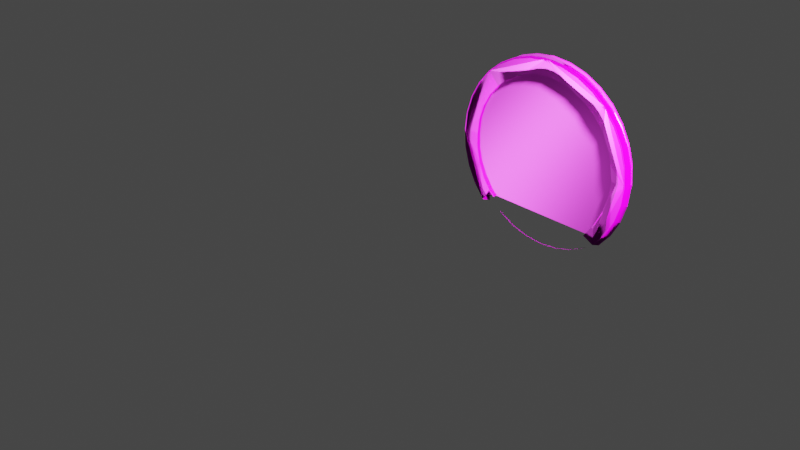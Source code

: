 # Source: PortaDentro.blend  (saved by Blender 3.1.7; exported with 4.5.12 LTS)
import bpy
from mathutils import Matrix  # noqa: F401  (used for matrix-valued properties, if any)

bpy.ops.wm.read_factory_settings(use_empty=True)
scene = bpy.context.scene
scene.name = 'Scene'

# ---- collections
col_collection = bpy.data.collections.new('Collection'); scene.collection.children.link(col_collection)

# ---- images (referenced by path relative to the original .blend; pixels are not part of the script)
import os
ASSET_DIR = os.environ.get("B2B_ASSET_DIR", "")  # directory of the original .blend (textures are referenced by path, not embedded)
HERE = os.path.dirname(os.path.abspath(__file__))  # packed textures are extracted next to this script under _unpacked/

def load_image(name, relpath, width, height, colorspace="sRGB"):
    """Load a texture the original file referenced (path relative to the .blend, or extracted next to this script)."""
    p = next((c for c in (os.path.join(HERE, relpath), os.path.join(ASSET_DIR, relpath)) if relpath and os.path.exists(c)), "")
    if p:
        img = bpy.data.images.load(p, check_existing=True)
        img.name = name
    else:  # same state as the original file: an image datablock whose file is absent (Cycles renders it pink)
        img = bpy.data.images.new(name, width, height)
        img.source = "FILE"
        img.filepath = "//" + (relpath or name)
    img.colorspace_settings.name = colorspace
    return img
img_metal_panel_008_basecolor_jpg = load_image('Metal_Panel_008_basecolor.jpg', 'Metal_Panel_008_basecolor.jpg', 1024, 1024, 'sRGB')
img_metal_panel_008_metallic_jpg = load_image('Metal_Panel_008_metallic.jpg', 'Metal_Panel_008_metallic.jpg', 1024, 1024, 'sRGB')
img_metal_panel_008_roughness_jpg = load_image('Metal_Panel_008_roughness.jpg', 'Metal_Panel_008_roughness.jpg', 1024, 1024, 'sRGB')
img_metal_panel_008_normal_jpg = load_image('Metal_Panel_008_normal.jpg', 'Metal_Panel_008_normal.jpg', 1024, 1024, 'sRGB')
img_metal_006_base_color_png = load_image('Metal_006_Base_Color.png', 'Metal_006_Base_Color.png', 1024, 1024, 'sRGB')
img_metal_006_metallic_jpg = load_image('Metal_006_Metallic.jpg', 'Metal_006_Metallic.jpg', 1024, 1024, 'sRGB')
img_metal_006_roughness_jpg = load_image('Metal_006_Roughness.jpg', 'Metal_006_Roughness.jpg', 1024, 1024, 'sRGB')
img_metal_006_normal_jpg = load_image('Metal_006_Normal.jpg', 'Metal_006_Normal.jpg', 1024, 1024, 'sRGB')
img_tcom_paint_chipped_1k_albedo_tif = load_image('TCom_Paint_Chipped_1K_albedo.tif', 'TCom_Paint_Chipped_1K_albedo.tif', 1024, 1024, 'sRGB')

# ---- materials (node trees are filled in below, after node groups)
mat_material_008 = bpy.data.materials.new('Material.008')
mat_material_004 = bpy.data.materials.new('Material.004')
mat_material_002 = bpy.data.materials.new('Material.002')

# ---- material node trees
mat_material_008.use_nodes = True; mat_material_008.node_tree.nodes.clear()
_N = mat_material_008.node_tree.nodes; _L = mat_material_008.node_tree.links
n0 = _N.new('ShaderNodeBsdfPrincipled'); n0.name = 'Principled BSDF'; n0.location = (10, 300)
n0.distribution = 'GGX'
n0.subsurface_method = 'RANDOM_WALK_SKIN'
n0.inputs[3].default_value = 1.45
n0.inputs[27].default_value = (0.0, 0.0, 0.0, 1.0)
n0.inputs[28].default_value = 1.0
n1 = _N.new('ShaderNodeOutputMaterial'); n1.name = 'Material Output'; n1.location = (300, 300)
n2 = _N.new('ShaderNodeTexImage'); n2.name = 'Image Texture'; n2.location = (-316, 177)
n2.hide = True
n2.image = img_metal_panel_008_basecolor_jpg
n3 = _N.new('ShaderNodeTexImage'); n3.name = 'Image Texture.001'; n3.location = (-316, 68)
n3.hide = True
n3.image = img_metal_panel_008_metallic_jpg
n4 = _N.new('ShaderNodeTexImage'); n4.name = 'Image Texture.002'; n4.location = (-329, -11)
n4.hide = True
n4.image = img_metal_panel_008_roughness_jpg
n5 = _N.new('ShaderNodeTexCoord'); n5.name = 'Texture Coordinate'; n5.location = (-753, 168)
n6 = _N.new('ShaderNodeMapping'); n6.name = 'Mapping'; n6.location = (-567, 247)
n6.inputs[0].default_value = (-0.5, -0.5, 0.0)
n7 = _N.new('ShaderNodeTexImage'); n7.name = 'Image Texture.003'; n7.location = (-325, -117)
n7.hide = True
n7.image = img_metal_panel_008_normal_jpg
_L.new(n0.outputs[0], n1.inputs[0])
_L.new(n2.outputs[0], n0.inputs[0])
_L.new(n3.outputs[0], n0.inputs[1])
_L.new(n4.outputs[0], n0.inputs[2])
_L.new(n7.outputs[0], n0.inputs[5])
_L.new(n5.outputs[0], n6.inputs[3])
_L.new(n6.outputs[0], n2.inputs[0])
_L.new(n6.outputs[0], n3.inputs[0])
_L.new(n6.outputs[0], n4.inputs[0])
_L.new(n6.outputs[0], n7.inputs[0])
n1.is_active_output = True
mat_material_004.use_nodes = True; mat_material_004.node_tree.nodes.clear()
_N = mat_material_004.node_tree.nodes; _L = mat_material_004.node_tree.links
n0 = _N.new('ShaderNodeBsdfPrincipled'); n0.name = 'Principled BSDF'; n0.location = (10, 300)
n0.distribution = 'GGX'
n0.subsurface_method = 'RANDOM_WALK_SKIN'
n0.inputs[3].default_value = 1.45
n0.inputs[27].default_value = (0.0, 0.0, 0.0, 1.0)
n0.inputs[28].default_value = 1.0
n1 = _N.new('ShaderNodeOutputMaterial'); n1.name = 'Material Output'; n1.location = (300, 300)
n2 = _N.new('ShaderNodeTexImage'); n2.name = 'Image Texture'; n2.location = (-350, 207)
n2.hide = True
n2.image = img_metal_006_base_color_png
n3 = _N.new('ShaderNodeTexImage'); n3.name = 'Image Texture.001'; n3.location = (-343, 105)
n3.hide = True
n3.image = img_metal_006_metallic_jpg
n4 = _N.new('ShaderNodeTexImage'); n4.name = 'Image Texture.002'; n4.location = (-334, 8)
n4.hide = True
n4.image = img_metal_006_roughness_jpg
n5 = _N.new('ShaderNodeTexImage'); n5.name = 'Image Texture.003'; n5.location = (-329, -94)
n5.hide = True
n5.image = img_metal_006_normal_jpg
_L.new(n0.outputs[0], n1.inputs[0])
_L.new(n2.outputs[0], n0.inputs[0])
_L.new(n3.outputs[0], n0.inputs[1])
_L.new(n4.outputs[0], n0.inputs[2])
_L.new(n5.outputs[0], n0.inputs[5])
n1.is_active_output = True
mat_material_002.use_nodes = True; mat_material_002.node_tree.nodes.clear()
_N = mat_material_002.node_tree.nodes; _L = mat_material_002.node_tree.links
n0 = _N.new('ShaderNodeBsdfPrincipled'); n0.name = 'Principled BSDF'; n0.location = (10, 300)
n0.distribution = 'GGX'
n0.subsurface_method = 'RANDOM_WALK_SKIN'
n0.inputs[2].default_value = 0.4
n0.inputs[3].default_value = 1.45
n0.inputs[27].default_value = (0.0, 0.0, 0.0, 1.0)
n0.inputs[28].default_value = 1.0
n1 = _N.new('ShaderNodeOutputMaterial'); n1.name = 'Material Output'; n1.location = (300, 300)
n2 = _N.new('ShaderNodeNormalMap'); n2.name = 'Normal Map'; n2.location = (-300, -300)
n2.label = 'Normal/Map'
n2.inputs[0].default_value = 0.0
n3 = _N.new('ShaderNodeTexImage'); n3.name = 'Image Texture'; n3.location = (-300, 600)
n3.image = img_tcom_paint_chipped_1k_albedo_tif
_L.new(n0.outputs[0], n1.inputs[0])
_L.new(n2.outputs[0], n0.inputs[5])
_L.new(n3.outputs[0], n0.inputs[0])
n1.is_active_output = True

# ---- world
world_world = bpy.data.worlds.new('World'); scene.world = world_world
world_world.use_nodes = True; world_world.node_tree.nodes.clear()
_N = world_world.node_tree.nodes; _L = world_world.node_tree.links
n0 = _N.new('ShaderNodeOutputWorld'); n0.name = 'World Output'; n0.location = (300, 300)
n1 = _N.new('ShaderNodeBackground'); n1.name = 'Background'; n1.location = (10, 300)
n1.inputs[0].default_value = (0.05088, 0.05088, 0.05088, 1.0)
_L.new(n1.outputs[0], n0.inputs[0])
n0.is_active_output = True
world_world.color = (0.05088, 0.05088, 0.05088)
world_world.use_sun_shadow = False
world_world.sun_shadow_jitter_overblur = 0.0

# ---- cameras
cam_camera = bpy.data.cameras.new('Camera')
cam_camera.clip_end = 100.0
cam_camera.ortho_scale = 7.314
cam_camera_001 = bpy.data.cameras.new('Camera.001')
cam_camera_001.clip_end = 100.0
cam_camera_001.ortho_scale = 7.314

# ---- lights
light_light = bpy.data.lights.new('Light', 'POINT')
light_light.transmission_factor = 0.0
light_light.energy = 1000.0
light_light.shadow_soft_size = 0.1
light_light.shadow_maximum_resolution = 0.006
light_light.use_absolute_resolution = True
light_light_001 = bpy.data.lights.new('Light.001', 'POINT')
light_light_001.transmission_factor = 0.0
light_light_001.energy = 1000.0
light_light_001.shadow_soft_size = 0.25
light_light_001.shadow_maximum_resolution = 0.006
light_light_001.use_absolute_resolution = True

# ---- meshes
me_cylinder_008 = bpy.data.meshes.new('Cylinder.008')
me_cylinder_008.from_pydata([(1.564e-05, 0.9996, 0.9192), (0.2001, 0.9804, 0.9192), (0.3926, 0.9235, 0.9192), (0.5699, 0.8311, 0.9192), (0.7254, 0.7068, 0.9192), (0.8529, 0.5552, 0.9192), (0.9477, 0.3823, 0.9192), (1.006, 0.1947, 0.9192), (1.026, -0.0003523, 0.9192), (1.006, -0.1954, 0.9192), (0.9477, -0.383, 0.9192), (0.8529, -0.5559, 0.9192), (0.7254, -0.7075, 0.9192), (-0.7253, -0.7075, 0.9192), (-0.8529, -0.5559, 0.9192), (-0.9477, -0.383, 0.9192), (-1.006, -0.1954, 0.9192), (-1.026, -0.0003522, 0.9192), (-1.006, 0.1947, 0.9192), (-0.9477, 0.3823, 0.9192), (-0.8529, 0.5552, 0.9192), (-0.7253, 0.7068, 0.9192), (-0.5699, 0.8311, 0.9192), (-0.3925, 0.9235, 0.9192), (-0.2001, 0.9804, 0.9192), (-0.7369, -0.6876, 0.9192), (0.7254, -0.703, 0.9192), (-0.005791, -0.6953, 0.9192), (1.564e-05, 0.9996, 0.9627), (0.2001, 0.9804, 0.9627), (0.3926, 0.9235, 0.9627), (0.5699, 0.8311, 0.9627), (0.7254, 0.7068, 0.9627), (0.8529, 0.5552, 0.9627), (0.9477, 0.3823, 0.9627), (1.006, 0.1947, 0.9627), (1.026, -0.0003523, 0.9627), (1.006, -0.1954, 0.9627), (0.9477, -0.383, 0.9627), (0.8529, -0.5559, 0.9627), (0.7254, -0.7075, 0.9627), (-0.7253, -0.7075, 0.9627), (-0.8529, -0.5559, 0.9627), (-0.9477, -0.383, 0.9627), (-1.006, -0.1954, 0.9627), (-1.026, -0.0003522, 0.9627), (-1.006, 0.1947, 0.9627), (-0.9477, 0.3823, 0.9627), (-0.8529, 0.5552, 0.9627), (-0.7253, 0.7068, 0.9627), (-0.5699, 0.8311, 0.9627), (-0.3925, 0.9235, 0.9627), (-0.2001, 0.9804, 0.9627), (-0.7369, -0.6876, 0.9627), (0.7254, -0.703, 0.9627), (-0.005791, -0.6953, 0.9627)], [], [(12, 26, 27, 25, 13, 14, 15, 16, 17, 18, 19, 20, 21, 22, 23, 24, 0, 1, 2, 3, 4, 5, 6, 7, 8, 9, 10, 11), (40, 39, 38, 37, 36, 35, 34, 33, 32, 31, 30, 29, 28, 52, 51, 50, 49, 48, 47, 46, 45, 44, 43, 42, 41, 53, 55, 54), (22, 21, 49, 50), (8, 7, 35, 36), (23, 22, 50, 51), (9, 8, 36, 37), (24, 23, 51, 52), (10, 9, 37, 38), (13, 25, 53, 41), (11, 10, 38, 39), (26, 12, 40, 54), (12, 11, 39, 40), (27, 26, 54, 55), (14, 13, 41, 42), (0, 24, 52, 28), (15, 14, 42, 43), (1, 0, 28, 29), (25, 27, 55, 53), (16, 15, 43, 44), (2, 1, 29, 30), (17, 16, 44, 45), (3, 2, 30, 31), (18, 17, 45, 46), (4, 3, 31, 32), (19, 18, 46, 47), (5, 4, 32, 33), (20, 19, 47, 48), (6, 5, 33, 34), (21, 20, 48, 49), (7, 6, 34, 35)])
_uv = me_cylinder_008.uv_layers.new(name='UVMap')
_uv.uv.foreach_set('vector', [0.4197, 0.08029, 0.4197, 0.08136, 0.2486, 0.08321, 0.07758, 0.08506, 0.08029, 0.08029, 0.05045, 0.1167, 0.02827, 0.1582, 0.01461, 0.2032, 0.01, 0.25, 0.01461, 0.2968, 0.02827, 0.3418, 0.05045, 0.3833, 0.08029, 0.4197, 0.1167, 0.4496, 0.1582, 0.4717, 0.2032, 0.4854, 0.25, 0.49, 0.2968, 0.4854, 0.3418, 0.4717, 0.3833, 0.4496, 0.4197, 0.4197, 0.4496, 0.3833, 0.4717, 0.3418, 0.4854, 0.2968, 0.49, 0.25, 0.4854, 0.2032, 0.4717, 0.1582, 0.4496, 0.1167, 0.4197, 0.08029, 0.4496, 0.1167, 0.4717, 0.1582, 0.4854, 0.2032, 0.49, 0.25, 0.4854, 0.2968, 0.4717, 0.3418, 0.4496, 0.3833, 0.4197, 0.4197, 0.3833, 0.4496, 0.3418, 0.4717, 0.2968, 0.4854, 0.25, 0.49, 0.2032, 0.4854, 0.1582, 0.4717, 0.1167, 0.4496, 0.08029, 0.4197, 0.05045, 0.3833, 0.02827, 0.3418, 0.01461, 0.2968, 0.01, 0.25, 0.01461, 0.2032, 0.02827, 0.1582, 0.05045, 0.1167, 0.08029, 0.08029, 0.07758, 0.08506, 0.2486, 0.08321, 0.4197, 0.08136, 0.1167, 0.4496, 0.08029, 0.4197, 0.08029, 0.4197, 0.1167, 0.4496, 0.49, 0.25, 0.4854, 0.2968, 0.4854, 0.2968, 0.49, 0.25, 0.1582, 0.4717, 0.1167, 0.4496, 0.1167, 0.4496, 0.1582, 0.4717, 0.4854, 0.2032, 0.49, 0.25, 0.49, 0.25, 0.4854, 0.2032, 0.2032, 0.4854, 0.1582, 0.4717, 0.1582, 0.4717, 0.2032, 0.4854, 0.4717, 0.1582, 0.4854, 0.2032, 0.4854, 0.2032, 0.4717, 0.1582, 0.08029, 0.08029, 0.07758, 0.08506, 0.07758, 0.08506, 0.08029, 0.08029, 0.4496, 0.1167, 0.4717, 0.1582, 0.4717, 0.1582, 0.4496, 0.1167, 0.4197, 0.08136, 0.4197, 0.08029, 0.4197, 0.08029, 0.4197, 0.08136, 0.4197, 0.08029, 0.4496, 0.1167, 0.4496, 0.1167, 0.4197, 0.08029, 0.2486, 0.08321, 0.4197, 0.08136, 0.4197, 0.08136, 0.2486, 0.08321, 0.05045, 0.1167, 0.08029, 0.08029, 0.08029, 0.08029, 0.05045, 0.1167, 0.25, 0.49, 0.2032, 0.4854, 0.2032, 0.4854, 0.25, 0.49, 0.02827, 0.1582, 0.05045, 0.1167, 0.05045, 0.1167, 0.02827, 0.1582, 0.2968, 0.4854, 0.25, 0.49, 0.25, 0.49, 0.2968, 0.4854, 0.07758, 0.08506, 0.2486, 0.08321, 0.2486, 0.08321, 0.07758, 0.08506, 0.01461, 0.2032, 0.02827, 0.1582, 0.02827, 0.1582, 0.01461, 0.2032, 0.3418, 0.4717, 0.2968, 0.4854, 0.2968, 0.4854, 0.3418, 0.4717, 0.01, 0.25, 0.01461, 0.2032, 0.01461, 0.2032, 0.01, 0.25, 0.3833, 0.4496, 0.3418, 0.4717, 0.3418, 0.4717, 0.3833, 0.4496, 0.01461, 0.2968, 0.01, 0.25, 0.01, 0.25, 0.01461, 0.2968, 0.4197, 0.4197, 0.3833, 0.4496, 0.3833, 0.4496, 0.4197, 0.4197, 0.02827, 0.3418, 0.01461, 0.2968, 0.01461, 0.2968, 0.02827, 0.3418, 0.4496, 0.3833, 0.4197, 0.4197, 0.4197, 0.4197, 0.4496, 0.3833, 0.05045, 0.3833, 0.02827, 0.3418, 0.02827, 0.3418, 0.05045, 0.3833, 0.4717, 0.3418, 0.4496, 0.3833, 0.4496, 0.3833, 0.4717, 0.3418, 0.08029, 0.4197, 0.05045, 0.3833, 0.05045, 0.3833, 0.08029, 0.4197, 0.4854, 0.2968, 0.4717, 0.3418, 0.4717, 0.3418, 0.4854, 0.2968])
me_cylinder_008.materials.append(mat_material_008)
me_cylinder_008.use_remesh_fix_poles = True
me_cylinder_008.use_remesh_preserve_attributes = False
me_cylinder_008.update()
me_cylinder_001 = bpy.data.meshes.new('Cylinder.001')
me_cylinder_001.from_pydata([(0.6346, 0.5698, 0.07415), (0.7224, 0.446, 0.07311), (0.7894, 0.3048, 0.06951), (0.8263, 0.1516, 0.07032), (0.833, -0.007825, 0.06769), (0.8157, -0.1671, 0.07045), (0.7667, -0.3204, 0.07055), (0.6908, -0.4616, 0.07023), (0.5776, -0.5932, 0.07051), (0.4538, -0.696, 0.07053), (0.3126, -0.7713, 0.06893), (0.1593, -0.8166, 0.06932), (-7.645e-08, -0.8329, 0.06886), (-0.1593, -0.8174, 0.07248), (-0.3126, -0.7709, 0.07114), (-0.4701, -0.6869, 0.07175), (-0.5776, -0.5977, 0.07316), (-0.6947, -0.4616, 0.06529), (-0.7684, -0.3204, 0.06958), (-0.8169, -0.1671, 0.07357), (-0.8398, -0.007872, 0.0643), (-0.8265, 0.1516, 0.07489), (-0.7854, 0.3049, 0.07588), (-0.6975, 0.486, 0.08344), (-0.5895, 0.6448, 0.07806), (0.0, 0.9924, 0.08417), (0.1951, 0.9732, 0.08417), (0.3827, 0.9163, 0.08417), (0.5556, 0.8239, 0.08417), (0.7071, 0.6995, 0.08417), (0.8315, 0.548, 0.08417), (0.9239, 0.3751, 0.08417), (0.9808, 0.1875, 0.08417), (1.0, -0.007595, 0.08417), (0.9808, -0.2027, 0.08417), (0.9239, -0.3903, 0.08417), (0.8315, -0.5632, 0.08417), (0.7071, -0.7147, 0.08417), (0.5556, -0.8391, 0.08417), (0.3827, -0.9315, 0.08417), (0.1951, -0.9884, 0.08417), (-8.742e-08, -1.008, 0.08417), (-0.1951, -0.9884, 0.08417), (-0.3827, -0.9315, 0.08417), (-0.5556, -0.8391, 0.08417), (-0.7071, -0.7147, 0.08417), (-0.8315, -0.5632, 0.08417), (-0.9239, -0.3903, 0.08417), (-0.9808, -0.2027, 0.08417), (-1.0, -0.007595, 0.08417), (-0.9808, 0.1875, 0.08417), (-0.9239, 0.3751, 0.08417), (-0.8315, 0.548, 0.08417), (-0.7071, 0.6995, 0.08417), (-0.5556, 0.8239, 0.08417), (-0.3827, 0.9163, 0.08417), (-0.1951, 0.9732, 0.08417), (0.0, 0.9924, 0.08417), (0.1951, 0.9732, 0.08417), (0.3827, 0.9163, 0.08417), (0.5556, 0.8239, 0.08417), (0.7071, 0.7437, 0.08336), (0.8315, 0.5922, 0.08336), (0.9239, 0.4193, 0.08336), (0.9808, 0.2317, 0.08336), (1.0, 0.03658, 0.08336), (0.9808, -0.1585, 0.08336), (0.9239, -0.3461, 0.08336), (0.8315, -0.519, 0.08336), (0.7071, -0.6705, 0.08336), (0.5556, -0.7949, 0.08336), (0.3827, -0.8873, 0.08336), (0.1951, -0.9442, 0.08336), (-8.742e-08, -0.9634, 0.08336), (-0.1951, -0.9442, 0.08336), (-0.3827, -0.8873, 0.08336), (-0.5556, -0.7949, 0.08336), (-0.7071, -0.6705, 0.08336), (-0.8315, -0.519, 0.08336), (-0.9239, -0.3461, 0.08336), (-0.9808, -0.1585, 0.08336), (-1.0, 0.03658, 0.08336), (-0.9808, 0.2317, 0.08336), (-0.9239, 0.4193, 0.08336), (-0.8315, 0.5922, 0.08336), (-0.7071, 0.7437, 0.08336), (-0.5556, 0.8239, 0.08417), (-0.3827, 0.9163, 0.08417), (-0.1951, 0.9732, 0.08417), (0.7067, 0.702, 0.208), (0.831, 0.5504, 0.208), (0.9234, 0.3775, 0.208), (0.9803, 0.1899, 0.208), (0.9995, -0.005157, 0.208), (0.9803, -0.2002, 0.208), (0.9234, -0.3878, 0.208), (0.831, -0.5607, 0.208), (0.7067, -0.7123, 0.208), (0.5551, -0.8366, 0.208), (0.3822, -0.929, 0.208), (0.1946, -0.9859, 0.208), (-0.0004562, -1.005, 0.208), (-0.1955, -0.9859, 0.208), (-0.3831, -0.929, 0.208), (-0.556, -0.8366, 0.208), (-0.7076, -0.7123, 0.208), (-0.8319, -0.5607, 0.208), (-0.9243, -0.3878, 0.208), (-0.9812, -0.2002, 0.208), (-1.0, -0.005157, 0.208), (-0.9812, 0.1899, 0.208), (-0.9243, 0.3775, 0.208), (-0.8319, 0.5504, 0.208), (-0.7076, 0.702, 0.208), (0.6341, 0.5723, 0.198), (0.7219, 0.4485, 0.1969), (0.789, 0.3072, 0.1933), (0.8259, 0.154, 0.1941), (0.8326, -0.005386, 0.1915), (0.8152, -0.1647, 0.1943), (0.7663, -0.3179, 0.1944), (0.6903, -0.4591, 0.194), (0.5771, -0.5908, 0.1943), (0.4533, -0.6935, 0.1943), (0.3121, -0.7689, 0.1927), (0.1589, -0.8141, 0.1931), (-0.0004562, -0.8304, 0.1927), (-0.1598, -0.815, 0.1963), (-0.313, -0.7685, 0.1949), (-0.4705, -0.6845, 0.1956), (-0.578, -0.5953, 0.197), (-0.6951, -0.4592, 0.1891), (-0.7688, -0.3179, 0.1934), (-0.8174, -0.1647, 0.1974), (-0.8402, -0.005433, 0.1881), (-0.8269, 0.1541, 0.1987), (-0.7859, 0.3073, 0.1997), (-0.698, 0.4884, 0.2072), (-0.59, 0.6469, 0.2019), (0.5832, 0.6278, 0.07245), (0.5675, 0.6261, 0.1963), (0.7067, 0.702, 0.208), (0.831, 0.5504, 0.208), (0.9234, 0.3775, 0.208), (0.9803, 0.1899, 0.208), (0.9995, -0.005157, 0.208), (0.9803, -0.2002, 0.208), (0.9234, -0.3878, 0.208), (0.831, -0.5607, 0.208), (0.7067, -0.7123, 0.208), (0.5551, -0.8366, 0.208), (0.3822, -0.929, 0.208), (0.1946, -0.9859, 0.208), (-0.0004562, -1.005, 0.208), (-0.1955, -0.9859, 0.208), (-0.3831, -0.929, 0.208), (-0.556, -0.8366, 0.208), (-0.7076, -0.7123, 0.208), (-0.8319, -0.5607, 0.208), (-0.9243, -0.3878, 0.208), (-0.9812, -0.2002, 0.208), (-1.0, -0.005157, 0.208), (-0.9812, 0.1899, 0.208), (-0.9243, 0.3775, 0.208), (-0.8319, 0.5504, 0.208), (-0.7076, 0.702, 0.208), (0.6341, 0.5723, 0.198), (0.7219, 0.4485, 0.1969), (0.789, 0.3072, 0.1933), (0.8259, 0.154, 0.1941), (0.8326, -0.005386, 0.1915), (0.8152, -0.1647, 0.1943), (0.7663, -0.3179, 0.1944), (0.6903, -0.4591, 0.194), (0.5771, -0.5908, 0.1943), (0.4533, -0.6935, 0.1943), (0.3121, -0.7689, 0.1927), (0.1589, -0.8141, 0.1931), (-0.0004562, -0.8304, 0.1927), (-0.1598, -0.815, 0.1963), (-0.313, -0.7685, 0.1949), (-0.4705, -0.6845, 0.1956), (-0.578, -0.5953, 0.197), (-0.6951, -0.4592, 0.1891), (-0.7688, -0.3179, 0.1934), (-0.8174, -0.1647, 0.1974), (-0.8402, -0.005433, 0.1881), (-0.8269, 0.1541, 0.1987), (-0.7859, 0.3073, 0.1997), (-0.698, 0.4884, 0.2072), (-0.59, 0.6469, 0.2019), (0.7067, 0.7001, 0.0736), (0.831, 0.5485, 0.0736), (0.9234, 0.3757, 0.0736), (0.9803, 0.1881, 0.0736), (0.9995, -0.007029, 0.0736), (0.9803, -0.2021, 0.0736), (0.9234, -0.3897, 0.0736), (0.831, -0.5626, 0.0736), (0.7067, -0.7141, 0.0736), (0.5551, -0.8385, 0.0736), (0.3822, -0.9309, 0.0736), (0.1946, -0.9878, 0.0736), (-0.0004562, -1.007, 0.0736), (-0.1955, -0.9878, 0.0736), (-0.3831, -0.9309, 0.0736), (-0.556, -0.8385, 0.0736), (-0.7076, -0.7141, 0.0736), (-0.8319, -0.5626, 0.0736), (-0.9243, -0.3897, 0.0736), (-0.9812, -0.2021, 0.0736), (-1.0, -0.007029, 0.0736), (-0.9812, 0.1881, 0.0736), (-0.9243, 0.3757, 0.0736), (-0.8319, 0.5485, 0.0736), (-0.7076, 0.7001, 0.0736), (0.6341, 0.5704, 0.06358), (0.7219, 0.4466, 0.06254), (0.789, 0.3053, 0.05894), (0.8259, 0.1521, 0.05975), (0.8326, -0.007259, 0.05712), (0.8152, -0.1666, 0.05988), (0.7663, -0.3198, 0.05998), (0.6903, -0.461, 0.05966), (0.5771, -0.5927, 0.05994), (0.4533, -0.6954, 0.05996), (0.3121, -0.7708, 0.05836), (0.1589, -0.816, 0.05875), (-0.0004562, -0.8323, 0.05829), (-0.1598, -0.8169, 0.06191), (-0.313, -0.7704, 0.06057), (-0.4705, -0.6863, 0.06118), (-0.578, -0.5972, 0.06259), (-0.6951, -0.4611, 0.05472), (-0.7688, -0.3198, 0.05901), (-0.8174, -0.1665, 0.063), (-0.8402, -0.007306, 0.05373), (-0.8269, 0.1522, 0.06432), (-0.7859, 0.3054, 0.06531), (-0.698, 0.4866, 0.07287), (-0.59, 0.645, 0.0675)], [], [(58, 26, 25, 57), (59, 27, 26, 58), (60, 28, 27, 59), (62, 30, 29, 61), (63, 31, 30, 62), (64, 32, 31, 63), (65, 33, 32, 64), (66, 34, 33, 65), (67, 35, 34, 66), (68, 36, 35, 67), (69, 37, 36, 68), (70, 38, 37, 69), (71, 39, 38, 70), (72, 40, 39, 71), (73, 41, 40, 72), (74, 42, 41, 73), (75, 43, 42, 74), (76, 44, 43, 75), (77, 45, 44, 76), (78, 46, 45, 77), (79, 47, 46, 78), (80, 48, 47, 79), (81, 49, 48, 80), (82, 50, 49, 81), (83, 51, 50, 82), (84, 52, 51, 83), (85, 53, 52, 84), (87, 55, 54, 86), (88, 56, 55, 87), (57, 25, 56, 88), (84, 112, 113, 85), (4, 118, 117, 3), (70, 98, 99, 71), (17, 131, 130, 16), (83, 111, 112, 84), (3, 117, 116, 2), (69, 97, 98, 70), (16, 130, 129, 15), (82, 110, 111, 83), (2, 116, 115, 1), (68, 96, 97, 69), (15, 129, 128, 14), (81, 109, 110, 82), (1, 115, 114, 0), (67, 95, 96, 68), (14, 128, 127, 13), (80, 108, 109, 81), (66, 94, 95, 67), (13, 127, 126, 12), (79, 107, 108, 80), (65, 93, 94, 66), (12, 126, 125, 11), (78, 106, 107, 79), (18, 132, 131, 17), (71, 99, 100, 72), (5, 119, 118, 4), (19, 133, 132, 18), (72, 100, 101, 73), (6, 120, 119, 5), (20, 134, 133, 19), (73, 101, 102, 74), (7, 121, 120, 6), (21, 135, 134, 20), (74, 102, 103, 75), (8, 122, 121, 7), (61, 89, 90, 62), (22, 136, 135, 21), (75, 103, 104, 76), (85, 113, 138, 24), (9, 123, 122, 8), (62, 90, 91, 63), (23, 137, 136, 22), (76, 104, 105, 77), (10, 124, 123, 9), (63, 91, 92, 64), (24, 138, 137, 23), (77, 105, 106, 78), (11, 125, 124, 10), (64, 92, 93, 65), (114, 140, 139, 0), (167, 168, 169, 170, 171, 172, 173, 174, 175, 176, 177, 178, 179, 180, 181, 182, 183, 184, 185, 186, 187, 188, 189, 190, 165, 164, 163, 162, 161, 160, 159, 158, 157, 156, 155, 154, 153, 152, 151, 150, 149, 148, 147, 146, 145, 144, 143, 142, 141, 166), (217, 216, 191, 192, 193, 194, 195, 196, 197, 198, 199, 200, 201, 202, 203, 204, 205, 206, 207, 208, 209, 210, 211, 212, 213, 214, 215, 240, 239, 238, 237, 236, 235, 234, 233, 232, 231, 230, 229, 228, 227, 226, 225, 224, 223, 222, 221, 220, 219, 218)])
me_cylinder_001.polygons.foreach_set('use_smooth', [True] * 82)
me_cylinder_001.polygons.foreach_set('material_index', [0, 0, 0, 0, 0, 0, 0, 0, 0, 0, 0, 0, 0, 0, 0, 0, 0, 0, 0, 0, 0, 0, 0, 0, 0, 0, 0, 0, 0, 0, 0, 0, 0, 0, 0, 0, 0, 0, 0, 0, 0, 0, 0, 0, 0, 0, 0, 0, 0, 0, 0, 0, 0, 0, 0, 0, 0, 0, 0, 0, 0, 0, 0, 0, 0, 0, 0, 0, 0, 0, 0, 0, 0, 0, 0, 0, 0, 0, 0, 0, 0, 1])
_k = set([(0, 114), (1, 115), (2, 116), (3, 117), (4, 118), (5, 119), (6, 120), (7, 121), (8, 122), (9, 123), (10, 124), (11, 125), (12, 126), (13, 127), (14, 128), (15, 129), (16, 130), (17, 131), (18, 132), (19, 133), (20, 134), (21, 135), (22, 136), (23, 137), (24, 138), (31, 63), (32, 64), (33, 65), (34, 66), (35, 67), (47, 79), (48, 80), (49, 81), (50, 82), (51, 83), (61, 62), (62, 63), (62, 90), (63, 64), (63, 91), (64, 65), (64, 92), (65, 66), (65, 93), (66, 67), (66, 94), (67, 68), (67, 95), (68, 69), (68, 96), (69, 70), (69, 97), (70, 71), (70, 98), (71, 72), (71, 99), (72, 73), (72, 100), (73, 74), (73, 101), (74, 75), (74, 102), (75, 76), (75, 103), (76, 77), (76, 104), (77, 78), (77, 105), (78, 79), (78, 106), (79, 80), (79, 107), (80, 81), (80, 108), (81, 82), (81, 109), (82, 83), (82, 110), (83, 84), (83, 111), (84, 85), (84, 112), (85, 113)])
me_cylinder_001.attributes.new('sharp_edge', 'BOOLEAN', 'EDGE').data.foreach_set('value', [ (min(e.vertices), max(e.vertices)) in _k for e in me_cylinder_001.edges])
_uv = me_cylinder_001.uv_layers.new(name='UVMap')
_uv.uv.foreach_set('vector', [0.7968, 0.4854, 0.7968, 0.4854, 0.75, 0.49, 0.75, 0.49, 0.8418, 0.4717, 0.8418, 0.4717, 0.7968, 0.4854, 0.7968, 0.4854, 0.8833, 0.4496, 0.8833, 0.4496, 0.8418, 0.4717, 0.8418, 0.4717, 0.9496, 0.3833, 0.9496, 0.3833, 0.9197, 0.4197, 0.9197, 0.4197, 0.9717, 0.3418, 0.9717, 0.3418, 0.9496, 0.3833, 0.9496, 0.3833, 0.9854, 0.2968, 0.9854, 0.2968, 0.9717, 0.3418, 0.9717, 0.3418, 0.99, 0.25, 0.99, 0.25, 0.9854, 0.2968, 0.9854, 0.2968, 0.9854, 0.2032, 0.9854, 0.2032, 0.99, 0.25, 0.99, 0.25, 0.9717, 0.1582, 0.9717, 0.1582, 0.9854, 0.2032, 0.9854, 0.2032, 0.9496, 0.1167, 0.9496, 0.1167, 0.9717, 0.1582, 0.9717, 0.1582, 0.9197, 0.08029, 0.9197, 0.08029, 0.9496, 0.1167, 0.9496, 0.1167, 0.8833, 0.05045, 0.8833, 0.05045, 0.9197, 0.08029, 0.9197, 0.08029, 0.8418, 0.02827, 0.8418, 0.02827, 0.8833, 0.05045, 0.8833, 0.05045, 0.7968, 0.01461, 0.7968, 0.01461, 0.8418, 0.02827, 0.8418, 0.02827, 0.75, 0.01, 0.75, 0.01, 0.7968, 0.01461, 0.7968, 0.01461, 0.7032, 0.01461, 0.7032, 0.01461, 0.75, 0.01, 0.75, 0.01, 0.6582, 0.02827, 0.6582, 0.02827, 0.7032, 0.01461, 0.7032, 0.01461, 0.6167, 0.05045, 0.6167, 0.05045, 0.6582, 0.02827, 0.6582, 0.02827, 0.5803, 0.08029, 0.5803, 0.08029, 0.6167, 0.05045, 0.6167, 0.05045, 0.5504, 0.1167, 0.5504, 0.1167, 0.5803, 0.08029, 0.5803, 0.08029, 0.5283, 0.1582, 0.5283, 0.1582, 0.5504, 0.1167, 0.5504, 0.1167, 0.5146, 0.2032, 0.5146, 0.2032, 0.5283, 0.1582, 0.5283, 0.1582, 0.51, 0.25, 0.51, 0.25, 0.5146, 0.2032, 0.5146, 0.2032, 0.5146, 0.2968, 0.5146, 0.2968, 0.51, 0.25, 0.51, 0.25, 0.5283, 0.3418, 0.5283, 0.3418, 0.5146, 0.2968, 0.5146, 0.2968, 0.5504, 0.3833, 0.5504, 0.3833, 0.5283, 0.3418, 0.5283, 0.3418, 0.5803, 0.4197, 0.5803, 0.4197, 0.5504, 0.3833, 0.5504, 0.3833, 0.6582, 0.4717, 0.6582, 0.4717, 0.6167, 0.4496, 0.6167, 0.4496, 0.7032, 0.4854, 0.7032, 0.4854, 0.6582, 0.4717, 0.6582, 0.4717, 0.75, 0.49, 0.75, 0.49, 0.7032, 0.4854, 0.7032, 0.4854, 0.5504, 0.3833, 0.5504, 0.3833, 0.5803, 0.4197, 0.5803, 0.4197, 0.0, 0.0, 0.0, 0.0, 0.0, 0.0, 0.0, 0.0, 0.8833, 0.05045, 0.8833, 0.05045, 0.8418, 0.02827, 0.8418, 0.02827, 0.0, 0.0, 0.0, 0.0, 0.0, 0.0, 0.0, 0.0, 0.5283, 0.3418, 0.5283, 0.3418, 0.5504, 0.3833, 0.5504, 0.3833, 0.0, 0.0, 0.0, 0.0, 0.0, 0.0, 0.0, 0.0, 0.9197, 0.08029, 0.9197, 0.08029, 0.8833, 0.05045, 0.8833, 0.05045, 0.0, 0.0, 0.0, 0.0, 0.0, 0.0, 0.0, 0.0, 0.5146, 0.2968, 0.5146, 0.2968, 0.5283, 0.3418, 0.5283, 0.3418, 0.0, 0.0, 0.0, 0.0, 0.0, 0.0, 0.0, 0.0, 0.9496, 0.1167, 0.9496, 0.1167, 0.9197, 0.08029, 0.9197, 0.08029, 0.0, 0.0, 0.0, 0.0, 0.0, 0.0, 0.0, 0.0, 0.51, 0.25, 0.51, 0.25, 0.5146, 0.2968, 0.5146, 0.2968, 0.0, 0.0, 0.0, 0.0, 0.0, 0.0, 0.0, 0.0, 0.9717, 0.1582, 0.9717, 0.1582, 0.9496, 0.1167, 0.9496, 0.1167, 0.0, 0.0, 0.0, 0.0, 0.0, 0.0, 0.0, 0.0, 0.5146, 0.2032, 0.5146, 0.2032, 0.51, 0.25, 0.51, 0.25, 0.9854, 0.2032, 0.9854, 0.2032, 0.9717, 0.1582, 0.9717, 0.1582, 0.0, 0.0, 0.0, 0.0, 0.0, 0.0, 0.0, 0.0, 0.5283, 0.1582, 0.5283, 0.1582, 0.5146, 0.2032, 0.5146, 0.2032, 0.99, 0.25, 0.99, 0.25, 0.9854, 0.2032, 0.9854, 0.2032, 0.0, 0.0, 0.0, 0.0, 0.0, 0.0, 0.0, 0.0, 0.5504, 0.1167, 0.5504, 0.1167, 0.5283, 0.1582, 0.5283, 0.1582, 0.0, 0.0, 0.0, 0.0, 0.0, 0.0, 0.0, 0.0, 0.8418, 0.02827, 0.8418, 0.02827, 0.7968, 0.01461, 0.7968, 0.01461, 0.0, 0.0, 0.0, 0.0, 0.0, 0.0, 0.0, 0.0, 0.0, 0.0, 0.0, 0.0, 0.0, 0.0, 0.0, 0.0, 0.7968, 0.01461, 0.7968, 0.01461, 0.75, 0.01, 0.75, 0.01, 0.0, 0.0, 0.0, 0.0, 0.0, 0.0, 0.0, 0.0, 0.0, 0.0, 0.0, 0.0, 0.0, 0.0, 0.0, 0.0, 0.75, 0.01, 0.75, 0.01, 0.7032, 0.01461, 0.7032, 0.01461, 0.0, 0.0, 0.0, 0.0, 0.0, 0.0, 0.0, 0.0, 0.0, 0.0, 0.0, 0.0, 0.0, 0.0, 0.0, 0.0, 0.7032, 0.01461, 0.7032, 0.01461, 0.6582, 0.02827, 0.6582, 0.02827, 0.0, 0.0, 0.0, 0.0, 0.0, 0.0, 0.0, 0.0, 0.9197, 0.4197, 0.9197, 0.4197, 0.9496, 0.3833, 0.9496, 0.3833, 0.0, 0.0, 0.0, 0.0, 0.0, 0.0, 0.0, 0.0, 0.6582, 0.02827, 0.6582, 0.02827, 0.6167, 0.05045, 0.6167, 0.05045, 0.0, 0.0, 0.0, 0.0, 0.0, 0.0, 0.0, 0.0, 0.0, 0.0, 0.0, 0.0, 0.0, 0.0, 0.0, 0.0, 0.9496, 0.3833, 0.9496, 0.3833, 0.9717, 0.3418, 0.9717, 0.3418, 0.0, 0.0, 0.0, 0.0, 0.0, 0.0, 0.0, 0.0, 0.6167, 0.05045, 0.6167, 0.05045, 0.5803, 0.08029, 0.5803, 0.08029, 0.0, 0.0, 0.0, 0.0, 0.0, 0.0, 0.0, 0.0, 0.9717, 0.3418, 0.9717, 0.3418, 0.9854, 0.2968, 0.9854, 0.2968, 0.0, 0.0, 0.0, 0.0, 0.0, 0.0, 0.0, 0.0, 0.5803, 0.08029, 0.5803, 0.08029, 0.5504, 0.1167, 0.5504, 0.1167, 0.0, 0.0, 0.0, 0.0, 0.0, 0.0, 0.0, 0.0, 0.9854, 0.2968, 0.9854, 0.2968, 0.99, 0.25, 0.99, 0.25, 0.0, 0.0, 0.0, 0.0, 0.0, 0.0, 0.0, 0.0, 0.913, 0.3589, 0.9311, 0.325, 0.9423, 0.2882, 0.946, 0.25, 0.9423, 0.2118, 0.9311, 0.175, 0.913, 0.1411, 0.8886, 0.1114, 0.8589, 0.08701, 0.825, 0.06889, 0.7882, 0.05774, 0.75, 0.05397, 0.7118, 0.05774, 0.675, 0.06889, 0.6411, 0.08701, 0.6114, 0.1114, 0.587, 0.1411, 0.5689, 0.175, 0.5577, 0.2118, 0.554, 0.25, 0.5577, 0.2882, 0.5689, 0.325, 0.587, 0.3589, 0.6114, 0.3886, 0.5803, 0.4197, 0.5504, 0.3833, 0.5283, 0.3418, 0.5146, 0.2968, 0.51, 0.25, 0.5146, 0.2032, 0.5283, 0.1582, 0.5504, 0.1167, 0.5803, 0.08029, 0.6167, 0.05045, 0.6582, 0.02827, 0.7032, 0.01461, 0.75, 0.01, 0.7968, 0.01461, 0.8418, 0.02827, 0.8833, 0.05045, 0.9197, 0.08029, 0.9496, 0.1167, 0.9717, 0.1582, 0.9854, 0.2032, 0.99, 0.25, 0.9854, 0.2968, 0.9717, 0.3418, 0.9496, 0.3833, 0.9197, 0.4197, 0.8886, 0.3886, 0.913, 0.3589, 0.8886, 0.3886, 0.9197, 0.4197, 0.9496, 0.3833, 0.9717, 0.3418, 0.9854, 0.2968, 0.99, 0.25, 0.9854, 0.2032, 0.9717, 0.1582, 0.9496, 0.1167, 0.9197, 0.08029, 0.8833, 0.05045, 0.8418, 0.02827, 0.7968, 0.01461, 0.75, 0.01, 0.7032, 0.01461, 0.6582, 0.02827, 0.6167, 0.05045, 0.5803, 0.08029, 0.5504, 0.1167, 0.5283, 0.1582, 0.5146, 0.2032, 0.51, 0.25, 0.5146, 0.2968, 0.5283, 0.3418, 0.5504, 0.3833, 0.5803, 0.4197, 0.6114, 0.3886, 0.587, 0.3589, 0.5689, 0.325, 0.5577, 0.2882, 0.554, 0.25, 0.5577, 0.2118, 0.5689, 0.175, 0.587, 0.1411, 0.6114, 0.1114, 0.6411, 0.08701, 0.675, 0.06889, 0.7118, 0.05774, 0.75, 0.05397, 0.7882, 0.05774, 0.825, 0.06889, 0.8589, 0.08701, 0.8886, 0.1114, 0.913, 0.1411, 0.9311, 0.175, 0.9423, 0.2118, 0.946, 0.25, 0.9423, 0.2882, 0.9311, 0.325])
me_cylinder_001.materials.append(mat_material_004)
me_cylinder_001.materials.append(mat_material_002)
me_cylinder_001.use_remesh_fix_poles = True
me_cylinder_001.use_remesh_preserve_attributes = False
me_cylinder_001.update()
me_cylinder_001.normals_split_custom_set([tuple(v) for v in zip(*[iter([0.0, 0.0, 1.0, 0.0, 0.0, 1.0, 0.0, 0.0, 1.0, 0.0, 0.0, 1.0, 0.0, 0.0, 1.0, 0.0, 0.0, 1.0, 0.0, 0.0, 1.0, 0.0, 0.0, 1.0, 0.0, 0.0, 1.0, 0.0, 0.0, 1.0, 0.0, 0.0, 1.0, 0.0, 0.0, 1.0, -0.03155, -0.01836, -0.9993, -0.02495, -0.01837, -0.9995, -0.02238, -0.01837, -0.9996, -0.02238, -0.01837, -0.9996, -0.03435, -0.01836, -0.9992, -0.03435, -0.01836, -0.9992, -0.02495, -0.01837, -0.9995, -0.03155, -0.01836, -0.9993, -0.06045, -0.01834, -0.998, -0.06045, -0.01834, -0.998, -0.06045, -0.01834, -0.998, -0.06045, -0.01834, -0.998, -0.1834, -0.01806, -0.9829, -0.1834, -0.01806, -0.9829, -0.1834, -0.01806, -0.9829, -0.1834, -0.01806, -0.9829, -0.1834, 0.01806, 0.9829, -0.1834, 0.01806, 0.9829, -0.1834, 0.01806, 0.9829, -0.1834, 0.01806, 0.9829, -0.06045, 0.01834, 0.998, -0.06045, 0.01834, 0.998, -0.06045, 0.01834, 0.998, -0.06045, 0.01834, 0.998, -0.02495, 0.01837, 0.9995, -0.03155, 0.01836, 0.9993, -0.03435, 0.01836, 0.9992, -0.03435, 0.01836, 0.9992, -0.01642, 0.01837, 0.9997, -0.0209, 0.01837, 0.9996, -0.03155, 0.01836, 0.9993, -0.02495, 0.01837, 0.9995, -0.0106, 0.01837, 0.9998, -0.01422, 0.01837, 0.9997, -0.0209, 0.01837, 0.9996, -0.01642, 0.01837, 0.9997, -0.005992, 0.01837, 0.9998, -0.009381, 0.01837, 0.9998, -0.01422, 0.01837, 0.9997, -0.0106, 0.01837, 0.9998, -0.002092, 0.01837, 0.9998, -0.005308, 0.01837, 0.9998, -0.009381, 0.01837, 0.9998, -0.005992, 0.01837, 0.9998, 1.395e-10, 0.01837, 0.9998, -1.581e-10, 0.01837, 0.9998, -0.005308, 0.01837, 0.9998, -0.002092, 0.01837, 0.9998, 0.002044, 0.01837, 0.9998, 0.005213, 0.01837, 0.9998, -1.581e-10, 0.01837, 0.9998, 1.395e-10, 0.01837, 0.9998, 0.00604, 0.01837, 0.9998, 0.009333, 0.01837, 0.9998, 0.005213, 0.01837, 0.9998, 0.002044, 0.01837, 0.9998, 0.0106, 0.01837, 0.9998, 0.01422, 0.01837, 0.9997, 0.009333, 0.01837, 0.9998, 0.00604, 0.01837, 0.9998, 0.01642, 0.01837, 0.9997, 0.0209, 0.01837, 0.9996, 0.01422, 0.01837, 0.9997, 0.0106, 0.01837, 0.9998, 0.02495, 0.01837, 0.9995, 0.03155, 0.01836, 0.9993, 0.0209, 0.01837, 0.9996, 0.01642, 0.01837, 0.9997, 0.03435, 0.01836, 0.9992, 0.03435, 0.01836, 0.9992, 0.03155, 0.01836, 0.9993, 0.02495, 0.01837, 0.9995, 0.06045, 0.01834, 0.998, 0.06045, 0.01834, 0.998, 0.06045, 0.01834, 0.998, 0.06045, 0.01834, 0.998, 0.1834, 0.01806, 0.9829, 0.1834, 0.01806, 0.9829, 0.1834, 0.01806, 0.9829, 0.1834, 0.01806, 0.9829, 0.1834, -0.01806, -0.9829, 0.1834, -0.01806, -0.9829, 0.1834, -0.01806, -0.9829, 0.1834, -0.01806, -0.9829, 0.06045, -0.01834, -0.998, 0.06045, -0.01834, -0.998, 0.06045, -0.01834, -0.998, 0.06045, -0.01834, -0.998, 0.03155, -0.01836, -0.9993, 0.02495, -0.01837, -0.9995, 0.03435, -0.01836, -0.9992, 0.03435, -0.01836, -0.9992, 0.02238, -0.01837, -0.9996, 0.02238, -0.01837, -0.9996, 0.02495, -0.01837, -0.9995, 0.03155, -0.01836, -0.9993, 0.0, 0.0, 1.0, 0.0, 0.0, 1.0, 0.0, 0.0, 1.0, 0.0, 0.0, 1.0, 0.0, 0.0, 1.0, 0.0, 0.0, 1.0, 0.0, 0.0, 1.0, 0.0, 0.0, 1.0, 0.0, 0.0, 1.0, 0.0, 0.0, 1.0, 0.0, 0.0, 1.0, 0.0, 0.0, 1.0, -0.7566, 0.6209, 0.2052, -0.7566, 0.6209, 0.2052, -0.7566, 0.6209, 0.2052, -0.7566, 0.6209, 0.2052, -0.9991, -0.04195, -0.002854, -0.9991, -0.04195, -0.002854, -0.9991, -0.04195, -0.002854, -0.9991, -0.04195, -0.002854, 0.4523, -0.8462, -0.2818, 0.4523, -0.8462, -0.2818, 0.4523, -0.8462, -0.2818, 0.4523, -0.8462, -0.2818, 0.7582, 0.6519, -0.01005, 0.7582, 0.6519, -0.01005, 0.7582, 0.6519, -0.01005, 0.7582, 0.6519, -0.01005, -0.8716, 0.4659, 0.1528, -0.8716, 0.4659, 0.1528, -0.8716, 0.4659, 0.1528, -0.8716, 0.4659, 0.1528, -0.9722, -0.2342, 0.001031, -0.9722, -0.2342, 0.001031, -0.9722, -0.2342, 0.001031, -0.9722, -0.2342, 0.001031, 0.6145, -0.7488, -0.2485, 0.6145, -0.7488, -0.2485, 0.6145, -0.7488, -0.2485, 0.6145, -0.7488, -0.2485, 0.6383, 0.7697, -0.01281, 0.6383, 0.7697, -0.01281, 0.6383, 0.7697, -0.01281, 0.6383, 0.7697, -0.01281, -0.9528, 0.289, 0.09332, -0.9528, 0.289, 0.09332, -0.9528, 0.289, 0.09332, -0.9528, 0.289, 0.09332, -0.9033, -0.4289, 0.005121, -0.9033, -0.4289, 0.005121, -0.9033, -0.4289, 0.005121, -0.9033, -0.4289, 0.005121, 0.7566, -0.6209, -0.2052, 0.7566, -0.6209, -0.2052, 0.7566, -0.6209, -0.2052, 0.7566, -0.6209, -0.2052, 0.4706, 0.8822, -0.01564, 0.4706, 0.8822, -0.01564, 0.4706, 0.8822, -0.01564, 0.4706, 0.8822, -0.01564, -0.9948, 0.09798, 0.02918, -0.9948, 0.09798, 0.02918, -0.9948, 0.09798, 0.02918, -0.9948, 0.09798, 0.02918, -0.8156, -0.5785, 0.008391, -0.8156, -0.5785, 0.008391, -0.8156, -0.5785, 0.008391, -0.8156, -0.5785, 0.008391, 0.8716, -0.4659, -0.1528, 0.8716, -0.4659, -0.1528, 0.8716, -0.4659, -0.1528, 0.8716, -0.4659, -0.1528, 0.2905, 0.9567, -0.01778, 0.2905, 0.9567, -0.01778, 0.2905, 0.9567, -0.01778, 0.2905, 0.9567, -0.01778, -0.9945, -0.09795, -0.03645, -0.9945, -0.09795, -0.03645, -0.9945, -0.09795, -0.03645, -0.9945, -0.09795, -0.03645, 0.9528, -0.289, -0.09332, 0.9528, -0.289, -0.09332, 0.9528, -0.289, -0.09332, 0.9528, -0.289, -0.09332, 0.09608, 0.9952, -0.01925, 0.09608, 0.9952, -0.01925, 0.09608, 0.9952, -0.01925, 0.09608, 0.9952, -0.01925, -0.9521, -0.2888, -0.1002, -0.9521, -0.2888, -0.1002, -0.9521, -0.2888, -0.1002, -0.9521, -0.2888, -0.1002, 0.9948, -0.09798, -0.02918, 0.9948, -0.09798, -0.02918, 0.9948, -0.09798, -0.02918, 0.9948, -0.09798, -0.02918, -0.1018, 0.9946, -0.01997, -0.1018, 0.9946, -0.01997, -0.1018, 0.9946, -0.01997, -0.1018, 0.9946, -0.01997, -0.8707, -0.4654, -0.1591, -0.8707, -0.4654, -0.1591, -0.8707, -0.4654, -0.1591, -0.8707, -0.4654, -0.1591, 0.8865, 0.4628, -0.005849, 0.8865, 0.4628, -0.005849, 0.8865, 0.4628, -0.005849, 0.8865, 0.4628, -0.005849, 0.2765, -0.9116, -0.3043, 0.2765, -0.9116, -0.3043, 0.2765, -0.9116, -0.3043, 0.2765, -0.9116, -0.3043, -0.9941, 0.1081, -0.005792, -0.9941, 0.1081, -0.005792, -0.9941, 0.1081, -0.005792, -0.9941, 0.1081, -0.005792, 0.9533, 0.3021, -0.002438, 0.9533, 0.3021, -0.002438, 0.9533, 0.3021, -0.002438, 0.9533, 0.3021, -0.002438, 0.093, -0.9442, -0.3159, 0.093, -0.9442, -0.3159, 0.093, -0.9442, -0.3159, 0.093, -0.9442, -0.3159, -0.9525, 0.3043, -0.009503, -0.9525, 0.3043, -0.009503, -0.9525, 0.3043, -0.009503, -0.9525, 0.3043, -0.009503, 0.9899, 0.1421, 0.0008481, 0.9899, 0.1421, 0.0008481, 0.9899, 0.1421, 0.0008481, 0.9899, 0.1421, 0.0008481, -0.09298, -0.944, -0.3165, -0.09298, -0.944, -0.3165, -0.09298, -0.944, -0.3165, -0.09298, -0.944, -0.3165, -0.8806, 0.4737, -0.01257, -0.8806, 0.4737, -0.01257, -0.8806, 0.4737, -0.01257, -0.8806, 0.4737, -0.01257, 0.9965, -0.08343, 0.005314, 0.9965, -0.08343, 0.005314, 0.9965, -0.08343, 0.005314, 0.9965, -0.08343, 0.005314, -0.2763, -0.911, -0.3061, -0.2763, -0.911, -0.3061, -0.2763, -0.911, -0.3061, -0.2763, -0.911, -0.3061, -0.7581, 0.6519, -0.01563, -0.7581, 0.6519, -0.01563, -0.7581, 0.6519, -0.01563, -0.7581, 0.6519, -0.01563, 0.7557, 0.6202, 0.2105, 0.7557, 0.6202, 0.2105, 0.7557, 0.6202, 0.2105, 0.7557, 0.6202, 0.2105, 0.9659, -0.2588, 0.008656, 0.9659, -0.2588, 0.008656, 0.9659, -0.2588, 0.008656, 0.9659, -0.2588, 0.008656, -0.4519, -0.8454, -0.2848, -0.4519, -0.8454, -0.2848, -0.4519, -0.8454, -0.2848, -0.4519, -0.8454, -0.2848, 0.5474, 0.8261, 0.1339, 0.5474, 0.8261, 0.1339, 0.5474, 0.8261, 0.1339, 0.5474, 0.8261, 0.1339, -0.6385, 0.7694, -0.01751, -0.6385, 0.7694, -0.01751, -0.6385, 0.7694, -0.01751, -0.6385, 0.7694, -0.01751, 0.8707, 0.4654, 0.1591, 0.8707, 0.4654, 0.1591, 0.8707, 0.4654, 0.1591, 0.8707, 0.4654, 0.1591, 0.8994, -0.4371, 0.01192, 0.8994, -0.4371, 0.01192, 0.8994, -0.4371, 0.01192, 0.8994, -0.4371, 0.01192, -0.6138, -0.7479, -0.2528, -0.6138, -0.7479, -0.2528, -0.6138, -0.7479, -0.2528, -0.6138, -0.7479, -0.2528, -0.4706, 0.8821, -0.01911, -0.4706, 0.8821, -0.01911, -0.4706, 0.8821, -0.01911, -0.4706, 0.8821, -0.01911, 0.9521, 0.2888, 0.1002, 0.9521, 0.2888, 0.1002, 0.9521, 0.2888, 0.1002, 0.9521, 0.2888, 0.1002, 0.8267, -0.5625, 0.01332, 0.8267, -0.5625, 0.01332, 0.8267, -0.5625, 0.01332, 0.8267, -0.5625, 0.01332, -0.7557, -0.6202, -0.2105, -0.7557, -0.6202, -0.2105, -0.7557, -0.6202, -0.2105, -0.7557, -0.6202, -0.2105, -0.2831, 0.9589, -0.01993, -0.2831, 0.9589, -0.01993, -0.2831, 0.9589, -0.01993, -0.2831, 0.9589, -0.01993, 0.9945, 0.09795, 0.03645, 0.9945, 0.09795, 0.03645, 0.9945, 0.09795, 0.03645, 0.9945, 0.09795, 0.03645, -0.6869, -0.7255, -0.0427, -0.6869, -0.7255, -0.0427, -0.6869, -0.7255, -0.0427, -0.6869, -0.7255, -0.0427, -0.004509, 0.02842, 0.9996, -0.004509, 0.02842, 0.9996, -0.004509, 0.02842, 0.9996, -0.004509, 0.02842, 0.9996, -0.004509, 0.02842, 0.9996, -0.004509, 0.02842, 0.9996, -0.004509, 0.02842, 0.9996, -0.004509, 0.02842, 0.9996, -0.004509, 0.02842, 0.9996, -0.004509, 0.02842, 0.9996, -0.004509, 0.02842, 0.9996, -0.004509, 0.02842, 0.9996, -0.004509, 0.02842, 0.9996, -0.004509, 0.02842, 0.9996, -0.004509, 0.02842, 0.9996, -0.004509, 0.02842, 0.9996, -0.004509, 0.02842, 0.9996, -0.004509, 0.02842, 0.9996, -0.004509, 0.02842, 0.9996, -0.004509, 0.02842, 0.9996, -0.004509, 0.02842, 0.9996, -0.004509, 0.02842, 0.9996, -0.004509, 0.02842, 0.9996, -0.004509, 0.02842, 0.9996, -0.004509, 0.02842, 0.9996, -0.004509, 0.02842, 0.9996, -0.004509, 0.02842, 0.9996, -0.004509, 0.02842, 0.9996, -0.004509, 0.02842, 0.9996, -0.004509, 0.02842, 0.9996, -0.004509, 0.02842, 0.9996, -0.004509, 0.02842, 0.9996, -0.004509, 0.02842, 0.9996, -0.004509, 0.02842, 0.9996, -0.004509, 0.02842, 0.9996, -0.004509, 0.02842, 0.9996, -0.004509, 0.02842, 0.9996, -0.004509, 0.02842, 0.9996, -0.004509, 0.02842, 0.9996, -0.004509, 0.02842, 0.9996, -0.004509, 0.02842, 0.9996, -0.004509, 0.02842, 0.9996, -0.004509, 0.02842, 0.9996, -0.004509, 0.02842, 0.9996, -0.004509, 0.02842, 0.9996, -0.004509, 0.02842, 0.9996, -0.004509, 0.02842, 0.9996, -0.004509, 0.02842, 0.9996, -0.004509, 0.02842, 0.9996, -0.004509, 0.02842, 0.9996, 0.004509, -0.02842, -0.9996, 0.004509, -0.02842, -0.9996, 0.004509, -0.02842, -0.9996, 0.004509, -0.02842, -0.9996, 0.004509, -0.02842, -0.9996, 0.004509, -0.02842, -0.9996, 0.004509, -0.02842, -0.9996, 0.004509, -0.02842, -0.9996, 0.004509, -0.02842, -0.9996, 0.004509, -0.02842, -0.9996, 0.004509, -0.02842, -0.9996, 0.004509, -0.02842, -0.9996, 0.004509, -0.02842, -0.9996, 0.004509, -0.02842, -0.9996, 0.004509, -0.02842, -0.9996, 0.004509, -0.02842, -0.9996, 0.004509, -0.02842, -0.9996, 0.004509, -0.02842, -0.9996, 0.004509, -0.02842, -0.9996, 0.004509, -0.02842, -0.9996, 0.004509, -0.02842, -0.9996, 0.004509, -0.02842, -0.9996, 0.004509, -0.02842, -0.9996, 0.004509, -0.02842, -0.9996, 0.004509, -0.02842, -0.9996, 0.004509, -0.02842, -0.9996, 0.004509, -0.02842, -0.9996, 0.004509, -0.02842, -0.9996, 0.004509, -0.02842, -0.9996, 0.004509, -0.02842, -0.9996, 0.004509, -0.02842, -0.9996, 0.004509, -0.02842, -0.9996, 0.004509, -0.02842, -0.9996, 0.004509, -0.02842, -0.9996, 0.004509, -0.02842, -0.9996, 0.004509, -0.02842, -0.9996, 0.004509, -0.02842, -0.9996, 0.004509, -0.02842, -0.9996, 0.004509, -0.02842, -0.9996, 0.004509, -0.02842, -0.9996, 0.004509, -0.02842, -0.9996, 0.004509, -0.02842, -0.9996, 0.004509, -0.02842, -0.9996, 0.004509, -0.02842, -0.9996, 0.004509, -0.02842, -0.9996, 0.004509, -0.02842, -0.9996, 0.004509, -0.02842, -0.9996, 0.004509, -0.02842, -0.9996, 0.004509, -0.02842, -0.9996, 0.004509, -0.02842, -0.9996])] * 3)])

# ---- objects
ob_light = bpy.data.objects.new('Light', light_light)
ob_camera = bpy.data.objects.new('Camera', cam_camera)
ob_cylinder = bpy.data.objects.new('Cylinder', me_cylinder_008)
ob_light_001 = bpy.data.objects.new('Light.001', light_light_001)
ob_camera_001 = bpy.data.objects.new('Camera.001', cam_camera_001)
ob_cylinder_002 = bpy.data.objects.new('Cylinder.002', me_cylinder_001)

# ---- transforms, parenting, visibility, modifiers, constraints
ob_light.location = (1.438, 1.201, 1.153)
ob_light.rotation_euler = (0.6503, 0.05522, 1.866)
ob_light.lock_rotations_4d = False
ob_light.empty_display_type = 'ARROWS'
ob_light.color = (0.0, 0.0, 0.0, 0.0)
ob_light.lineart.crease_threshold = 0.0
ob_camera.location = (7.359, -6.926, 4.958)
ob_camera.rotation_euler = (1.109, 0.0, 0.8149)
ob_camera.lock_rotations_4d = False
ob_camera.empty_display_type = 'ARROWS'
ob_camera.color = (0.0, 0.0, 0.0, 0.0)
ob_camera.display_type = 'WIRE'
ob_camera.lineart.crease_threshold = 0.0
ob_cylinder.location = (-0.005164, 3.172, 6.025e-05)
ob_cylinder.rotation_euler = (1.575, -0.0, 0.0)
ob_cylinder.scale = (0.9649, 0.993, 0.9649)
_m = ob_cylinder.modifiers.new('Boolean', 'BOOLEAN')
ob_light_001.location = (4.076, 1.351, 5.904)
ob_light_001.rotation_euler = (0.6503, 0.05522, 1.866)
ob_light_001.color = (0.8, 0.8, 0.8, 1.0)
ob_camera_001.location = (7.359, -6.58, 4.958)
ob_camera_001.rotation_euler = (1.109, -1.091e-07, 0.8149)
ob_camera_001.color = (0.8, 0.8, 0.8, 1.0)
ob_cylinder_002.location = (0.0, 2.394, 0.03976)
ob_cylinder_002.rotation_euler = (-1.555, -0.0, -3.14)
ob_cylinder_002.scale = (1.171, 1.148, 1.0)
ob_cylinder_002.color = (0.8, 0.8, 0.8, 1.0)
_m = ob_cylinder_002.modifiers.new('Solidify', 'SOLIDIFY')

# ---- collection membership
col_collection.objects.link(ob_light)
col_collection.objects.link(ob_camera)
col_collection.objects.link(ob_cylinder)
col_collection.objects.link(ob_light_001)
col_collection.objects.link(ob_camera_001)
col_collection.objects.link(ob_cylinder_002)

# ---- scene / render settings (as saved in the file)
scene.camera = ob_camera
scene.frame_start = 1; scene.frame_end = 250; scene.frame_set(4)
scene.render.engine = 'CYCLES'
scene.cycles.sampling_pattern = 'TABULATED_SOBOL'
scene.cycles.use_light_tree = False
scene.view_settings.view_transform = 'Filmic'
bpy.context.view_layer.update()
